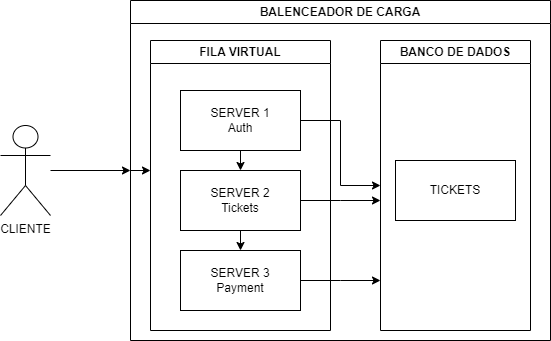

The diagram above was exported from draw.io. Its source (the exported page's mxGraphModel, read from the mxfile embedded in the PNG):
<mxGraphModel dx="1393" dy="789" grid="1" gridSize="10" guides="1" tooltips="1" connect="1" arrows="1" fold="1" page="1" pageScale="1" pageWidth="827" pageHeight="1169" math="0" shadow="0">
  <root>
    <mxCell id="0" />
    <mxCell id="1" parent="0" />
    <mxCell id="9vdtJ-3kUy64pOcV5swt-24" style="edgeStyle=orthogonalEdgeStyle;rounded=0;orthogonalLoop=1;jettySize=auto;html=1;exitX=0;exitY=0.5;exitDx=0;exitDy=0;" edge="1" parent="1" source="9vdtJ-3kUy64pOcV5swt-2">
      <mxGeometry relative="1" as="geometry">
        <mxPoint x="320" y="320" as="targetPoint" />
      </mxGeometry>
    </mxCell>
    <mxCell id="9vdtJ-3kUy64pOcV5swt-2" value="BALENCEADOR DE CARGA" style="swimlane;whiteSpace=wrap;html=1;" vertex="1" parent="1">
      <mxGeometry x="300" y="150" width="420" height="340" as="geometry" />
    </mxCell>
    <mxCell id="9vdtJ-3kUy64pOcV5swt-3" value="FILA VIRTUAL" style="swimlane;whiteSpace=wrap;html=1;startSize=23;" vertex="1" parent="9vdtJ-3kUy64pOcV5swt-2">
      <mxGeometry x="20" y="40" width="180" height="290" as="geometry" />
    </mxCell>
    <mxCell id="9vdtJ-3kUy64pOcV5swt-37" style="edgeStyle=orthogonalEdgeStyle;rounded=0;orthogonalLoop=1;jettySize=auto;html=1;exitX=0.5;exitY=1;exitDx=0;exitDy=0;entryX=0.5;entryY=0;entryDx=0;entryDy=0;" edge="1" parent="9vdtJ-3kUy64pOcV5swt-3" source="9vdtJ-3kUy64pOcV5swt-9" target="9vdtJ-3kUy64pOcV5swt-8">
      <mxGeometry relative="1" as="geometry" />
    </mxCell>
    <mxCell id="9vdtJ-3kUy64pOcV5swt-9" value="SERVER 1&lt;br&gt;Auth" style="rounded=0;whiteSpace=wrap;html=1;" vertex="1" parent="9vdtJ-3kUy64pOcV5swt-3">
      <mxGeometry x="30" y="50" width="120" height="60" as="geometry" />
    </mxCell>
    <mxCell id="9vdtJ-3kUy64pOcV5swt-21" style="edgeStyle=orthogonalEdgeStyle;rounded=0;orthogonalLoop=1;jettySize=auto;html=1;" edge="1" parent="9vdtJ-3kUy64pOcV5swt-3" source="9vdtJ-3kUy64pOcV5swt-8">
      <mxGeometry relative="1" as="geometry">
        <mxPoint x="230" y="160" as="targetPoint" />
      </mxGeometry>
    </mxCell>
    <mxCell id="9vdtJ-3kUy64pOcV5swt-38" style="edgeStyle=orthogonalEdgeStyle;rounded=0;orthogonalLoop=1;jettySize=auto;html=1;exitX=0.5;exitY=1;exitDx=0;exitDy=0;entryX=0.5;entryY=0;entryDx=0;entryDy=0;" edge="1" parent="9vdtJ-3kUy64pOcV5swt-3" source="9vdtJ-3kUy64pOcV5swt-8" target="9vdtJ-3kUy64pOcV5swt-7">
      <mxGeometry relative="1" as="geometry" />
    </mxCell>
    <mxCell id="9vdtJ-3kUy64pOcV5swt-8" value="SERVER 2&lt;br&gt;Tickets" style="rounded=0;whiteSpace=wrap;html=1;" vertex="1" parent="9vdtJ-3kUy64pOcV5swt-3">
      <mxGeometry x="30" y="130" width="120" height="60" as="geometry" />
    </mxCell>
    <mxCell id="9vdtJ-3kUy64pOcV5swt-22" style="edgeStyle=orthogonalEdgeStyle;rounded=0;orthogonalLoop=1;jettySize=auto;html=1;" edge="1" parent="9vdtJ-3kUy64pOcV5swt-3" source="9vdtJ-3kUy64pOcV5swt-7">
      <mxGeometry relative="1" as="geometry">
        <mxPoint x="230" y="240" as="targetPoint" />
      </mxGeometry>
    </mxCell>
    <mxCell id="9vdtJ-3kUy64pOcV5swt-7" value="SERVER 3&lt;br&gt;Payment" style="rounded=0;whiteSpace=wrap;html=1;" vertex="1" parent="9vdtJ-3kUy64pOcV5swt-3">
      <mxGeometry x="30" y="210" width="120" height="60" as="geometry" />
    </mxCell>
    <mxCell id="9vdtJ-3kUy64pOcV5swt-4" value="BANCO DE DADOS" style="swimlane;whiteSpace=wrap;html=1;" vertex="1" parent="9vdtJ-3kUy64pOcV5swt-2">
      <mxGeometry x="250" y="40" width="150" height="290" as="geometry" />
    </mxCell>
    <mxCell id="9vdtJ-3kUy64pOcV5swt-34" value="TICKETS" style="whiteSpace=wrap;html=1;" vertex="1" parent="9vdtJ-3kUy64pOcV5swt-4">
      <mxGeometry x="15" y="120" width="120" height="60" as="geometry" />
    </mxCell>
    <mxCell id="9vdtJ-3kUy64pOcV5swt-20" style="edgeStyle=orthogonalEdgeStyle;rounded=0;orthogonalLoop=1;jettySize=auto;html=1;entryX=0;entryY=0.5;entryDx=0;entryDy=0;" edge="1" parent="9vdtJ-3kUy64pOcV5swt-2" source="9vdtJ-3kUy64pOcV5swt-9" target="9vdtJ-3kUy64pOcV5swt-4">
      <mxGeometry relative="1" as="geometry" />
    </mxCell>
    <mxCell id="9vdtJ-3kUy64pOcV5swt-35" style="edgeStyle=orthogonalEdgeStyle;rounded=0;orthogonalLoop=1;jettySize=auto;html=1;entryX=0;entryY=0.5;entryDx=0;entryDy=0;" edge="1" parent="1" source="9vdtJ-3kUy64pOcV5swt-14" target="9vdtJ-3kUy64pOcV5swt-2">
      <mxGeometry relative="1" as="geometry" />
    </mxCell>
    <mxCell id="9vdtJ-3kUy64pOcV5swt-14" value="CLIENTE" style="shape=umlActor;verticalLabelPosition=bottom;verticalAlign=top;html=1;outlineConnect=0;" vertex="1" parent="1">
      <mxGeometry x="170" y="275" width="50" height="90" as="geometry" />
    </mxCell>
  </root>
</mxGraphModel>